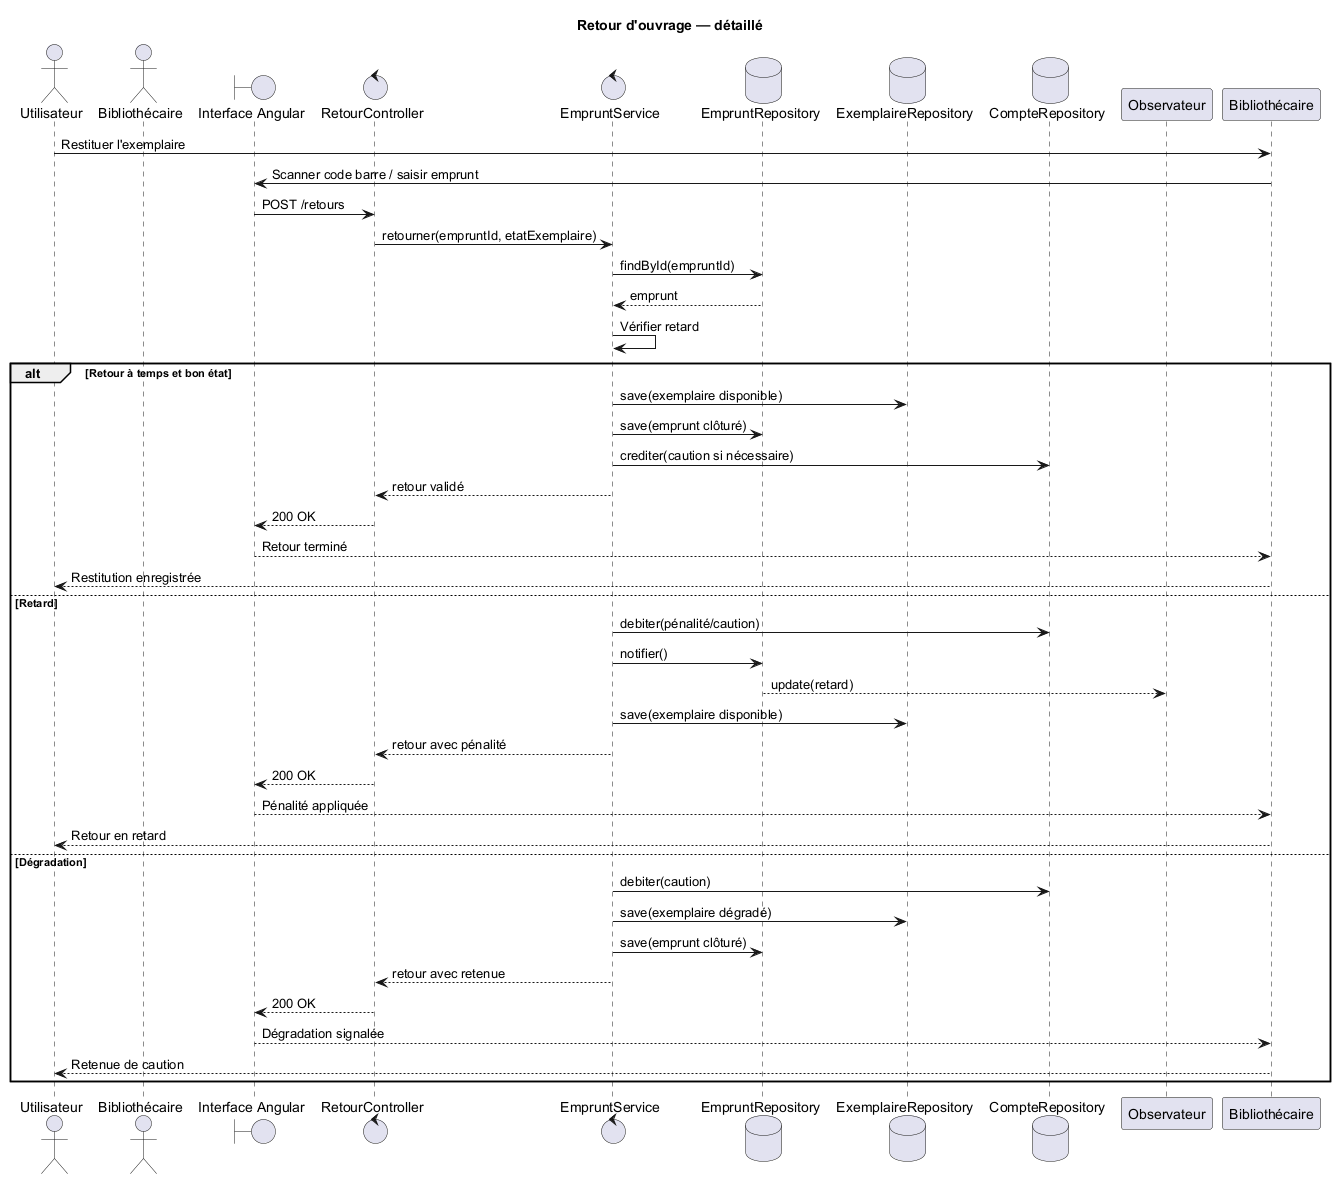

The diagram above was rendered by PlantUML. Its source (embedded in the PNG):
@startuml
title Retour d'ouvrage — détaillé
actor Utilisateur
actor Bibliothecaire as "Bibliothécaire"
boundary UI as "Interface Angular"
control RC as "RetourController"
control ES as "EmpruntService"
database EMR as "EmpruntRepository"
database ER as "ExemplaireRepository"
database CR as "CompteRepository"
participant OBS as "Observateur"

Utilisateur -> "Bibliothécaire" : Restituer l'exemplaire
"Bibliothécaire" -> UI : Scanner code barre / saisir emprunt
UI -> RC : POST /retours
RC -> ES : retourner(empruntId, etatExemplaire)
ES -> EMR : findById(empruntId)
EMR --> ES : emprunt
ES -> ES : Vérifier retard

alt Retour à temps et bon état
  ES -> ER : save(exemplaire disponible)
  ES -> EMR : save(emprunt clôturé)
  ES -> CR : crediter(caution si nécessaire)
  ES --> RC : retour validé
  RC --> UI : 200 OK
  UI --> "Bibliothécaire" : Retour terminé
  "Bibliothécaire" --> Utilisateur : Restitution enregistrée
else Retard
  ES -> CR : debiter(pénalité/caution)
  ES -> EMR : notifier()
  EMR --> OBS : update(retard)
  ES -> ER : save(exemplaire disponible)
  ES --> RC : retour avec pénalité
  RC --> UI : 200 OK
  UI --> "Bibliothécaire" : Pénalité appliquée
  "Bibliothécaire" --> Utilisateur : Retour en retard
else Dégradation
  ES -> CR : debiter(caution)
  ES -> ER : save(exemplaire dégradé)
  ES -> EMR : save(emprunt clôturé)
  ES --> RC : retour avec retenue
  RC --> UI : 200 OK
  UI --> "Bibliothécaire" : Dégradation signalée
  "Bibliothécaire" --> Utilisateur : Retenue de caution
end
@enduml